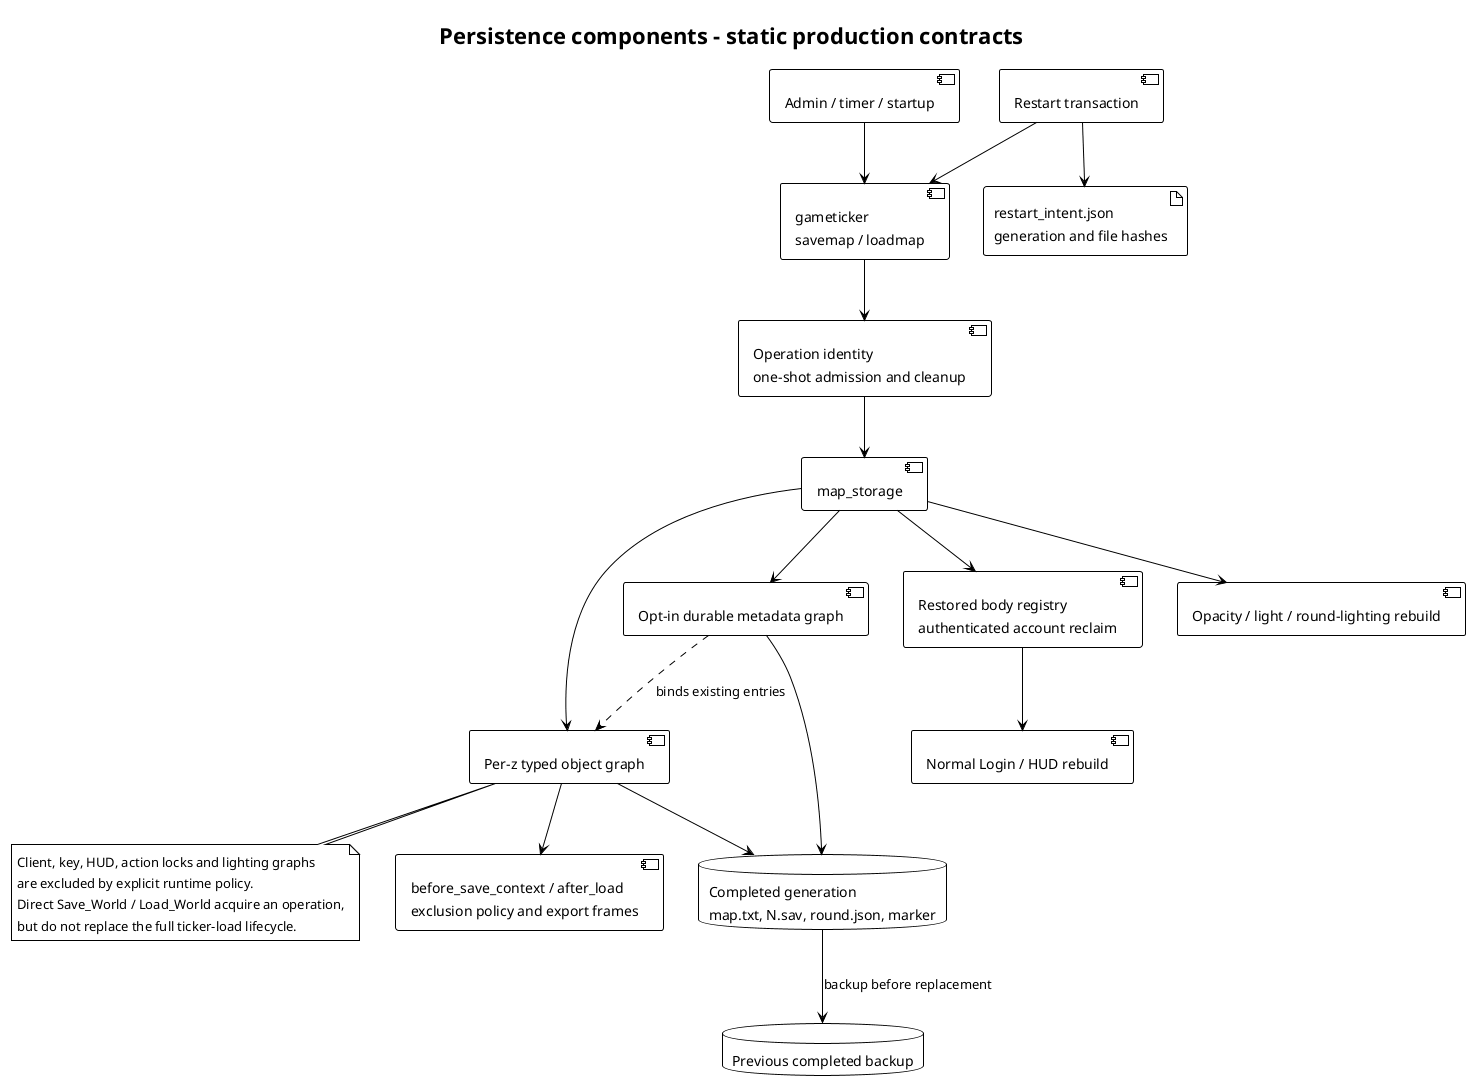

The diagram above was rendered by PlantUML. Its source (embedded in the PNG):
@startuml
!theme plain
title Persistence components - static production contracts
skinparam componentStyle uml2
component "Admin / timer / startup" as Caller
component "gameticker\nsavemap / loadmap" as Ticker
component "Restart transaction" as Restart
component "Operation identity\none-shot admission and cleanup" as Operation
component "map_storage" as Storage
component "Per-z typed object graph" as Graph
component "Opt-in durable metadata graph" as Durable
component "before_save_context / after_load\nexclusion policy and export frames" as Hooks
database "Completed generation\nmap.txt, N.sav, round.json, marker" as Files
database "Previous completed backup" as Backup
component "Restored body registry\nauthenticated account reclaim" as Reclaim
component "Normal Login / HUD rebuild" as Login
artifact "restart_intent.json\ngeneration and file hashes" as Intent
component "Opacity / light / round-lighting rebuild" as Lighting
Caller --> Ticker
Restart --> Ticker
Ticker --> Operation
Operation --> Storage
Storage --> Graph
Storage --> Durable
Graph --> Hooks
Graph --> Files
Durable --> Files
Durable ..> Graph : binds existing entries
Files --> Backup : backup before replacement
Storage --> Reclaim
Reclaim --> Login
Restart --> Intent
Storage --> Lighting
note bottom of Graph
Client, key, HUD, action locks and lighting graphs
are excluded by explicit runtime policy.
Direct Save_World / Load_World acquire an operation,
but do not replace the full ticker-load lifecycle.
end note
@enduml